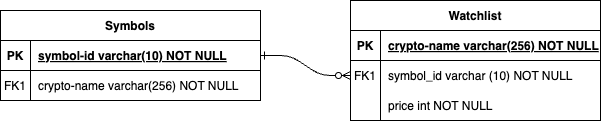

The diagram above was exported from draw.io. Its source (the exported page's mxGraphModel, read from the mxfile embedded in the PNG):
<mxGraphModel dx="1020" dy="582" grid="1" gridSize="10" guides="1" tooltips="1" connect="1" arrows="1" fold="1" page="1" pageScale="1" pageWidth="850" pageHeight="1100" math="0" shadow="0" extFonts="Permanent Marker^https://fonts.googleapis.com/css?family=Permanent+Marker">
  <root>
    <mxCell id="0" />
    <mxCell id="1" parent="0" />
    <mxCell id="C-vyLk0tnHw3VtMMgP7b-1" value="" style="edgeStyle=entityRelationEdgeStyle;endArrow=ERzeroToMany;startArrow=ERone;endFill=1;startFill=0;" parent="1" source="C-vyLk0tnHw3VtMMgP7b-24" target="C-vyLk0tnHw3VtMMgP7b-6" edge="1">
      <mxGeometry width="100" height="100" relative="1" as="geometry">
        <mxPoint x="340" y="720" as="sourcePoint" />
        <mxPoint x="440" y="620" as="targetPoint" />
      </mxGeometry>
    </mxCell>
    <mxCell id="C-vyLk0tnHw3VtMMgP7b-2" value="Watchlist" style="shape=table;startSize=30;container=1;collapsible=1;childLayout=tableLayout;fixedRows=1;rowLines=0;fontStyle=1;align=center;resizeLast=1;" parent="1" vertex="1">
      <mxGeometry x="460" y="110" width="250" height="120" as="geometry">
        <mxRectangle x="460" y="110" width="90" height="30" as="alternateBounds" />
      </mxGeometry>
    </mxCell>
    <mxCell id="C-vyLk0tnHw3VtMMgP7b-3" value="" style="shape=partialRectangle;collapsible=0;dropTarget=0;pointerEvents=0;fillColor=none;points=[[0,0.5],[1,0.5]];portConstraint=eastwest;top=0;left=0;right=0;bottom=1;" parent="C-vyLk0tnHw3VtMMgP7b-2" vertex="1">
      <mxGeometry y="30" width="250" height="30" as="geometry" />
    </mxCell>
    <mxCell id="C-vyLk0tnHw3VtMMgP7b-4" value="PK" style="shape=partialRectangle;overflow=hidden;connectable=0;fillColor=none;top=0;left=0;bottom=0;right=0;fontStyle=1;" parent="C-vyLk0tnHw3VtMMgP7b-3" vertex="1">
      <mxGeometry width="30" height="30" as="geometry">
        <mxRectangle width="30" height="30" as="alternateBounds" />
      </mxGeometry>
    </mxCell>
    <mxCell id="C-vyLk0tnHw3VtMMgP7b-5" value="crypto-name varchar(256) NOT NULL" style="shape=partialRectangle;overflow=hidden;connectable=0;fillColor=none;top=0;left=0;bottom=0;right=0;align=left;spacingLeft=6;fontStyle=5;" parent="C-vyLk0tnHw3VtMMgP7b-3" vertex="1">
      <mxGeometry x="30" width="220" height="30" as="geometry">
        <mxRectangle width="220" height="30" as="alternateBounds" />
      </mxGeometry>
    </mxCell>
    <mxCell id="C-vyLk0tnHw3VtMMgP7b-6" value="" style="shape=partialRectangle;collapsible=0;dropTarget=0;pointerEvents=0;fillColor=none;points=[[0,0.5],[1,0.5]];portConstraint=eastwest;top=0;left=0;right=0;bottom=0;" parent="C-vyLk0tnHw3VtMMgP7b-2" vertex="1">
      <mxGeometry y="60" width="250" height="30" as="geometry" />
    </mxCell>
    <mxCell id="C-vyLk0tnHw3VtMMgP7b-7" value="FK1" style="shape=partialRectangle;overflow=hidden;connectable=0;fillColor=none;top=0;left=0;bottom=0;right=0;" parent="C-vyLk0tnHw3VtMMgP7b-6" vertex="1">
      <mxGeometry width="30" height="30" as="geometry">
        <mxRectangle width="30" height="30" as="alternateBounds" />
      </mxGeometry>
    </mxCell>
    <mxCell id="C-vyLk0tnHw3VtMMgP7b-8" value="symbol_id varchar (10) NOT NULL" style="shape=partialRectangle;overflow=hidden;connectable=0;fillColor=none;top=0;left=0;bottom=0;right=0;align=left;spacingLeft=6;" parent="C-vyLk0tnHw3VtMMgP7b-6" vertex="1">
      <mxGeometry x="30" width="220" height="30" as="geometry">
        <mxRectangle width="220" height="30" as="alternateBounds" />
      </mxGeometry>
    </mxCell>
    <mxCell id="C-vyLk0tnHw3VtMMgP7b-9" value="" style="shape=partialRectangle;collapsible=0;dropTarget=0;pointerEvents=0;fillColor=none;points=[[0,0.5],[1,0.5]];portConstraint=eastwest;top=0;left=0;right=0;bottom=0;" parent="C-vyLk0tnHw3VtMMgP7b-2" vertex="1">
      <mxGeometry y="90" width="250" height="30" as="geometry" />
    </mxCell>
    <mxCell id="C-vyLk0tnHw3VtMMgP7b-10" value="" style="shape=partialRectangle;overflow=hidden;connectable=0;fillColor=none;top=0;left=0;bottom=0;right=0;" parent="C-vyLk0tnHw3VtMMgP7b-9" vertex="1">
      <mxGeometry width="30" height="30" as="geometry">
        <mxRectangle width="30" height="30" as="alternateBounds" />
      </mxGeometry>
    </mxCell>
    <mxCell id="C-vyLk0tnHw3VtMMgP7b-11" value="price int NOT NULL" style="shape=partialRectangle;overflow=hidden;connectable=0;fillColor=none;top=0;left=0;bottom=0;right=0;align=left;spacingLeft=6;" parent="C-vyLk0tnHw3VtMMgP7b-9" vertex="1">
      <mxGeometry x="30" width="220" height="30" as="geometry">
        <mxRectangle width="220" height="30" as="alternateBounds" />
      </mxGeometry>
    </mxCell>
    <mxCell id="C-vyLk0tnHw3VtMMgP7b-23" value="Symbols" style="shape=table;startSize=30;container=1;collapsible=1;childLayout=tableLayout;fixedRows=1;rowLines=0;fontStyle=1;align=center;resizeLast=1;" parent="1" vertex="1">
      <mxGeometry x="110" y="120" width="260" height="90" as="geometry" />
    </mxCell>
    <mxCell id="C-vyLk0tnHw3VtMMgP7b-24" value="" style="shape=partialRectangle;collapsible=0;dropTarget=0;pointerEvents=0;fillColor=none;points=[[0,0.5],[1,0.5]];portConstraint=eastwest;top=0;left=0;right=0;bottom=1;" parent="C-vyLk0tnHw3VtMMgP7b-23" vertex="1">
      <mxGeometry y="30" width="260" height="30" as="geometry" />
    </mxCell>
    <mxCell id="C-vyLk0tnHw3VtMMgP7b-25" value="PK" style="shape=partialRectangle;overflow=hidden;connectable=0;fillColor=none;top=0;left=0;bottom=0;right=0;fontStyle=1;" parent="C-vyLk0tnHw3VtMMgP7b-24" vertex="1">
      <mxGeometry width="30" height="30" as="geometry">
        <mxRectangle width="30" height="30" as="alternateBounds" />
      </mxGeometry>
    </mxCell>
    <mxCell id="C-vyLk0tnHw3VtMMgP7b-26" value="symbol-id varchar(10) NOT NULL" style="shape=partialRectangle;overflow=hidden;connectable=0;fillColor=none;top=0;left=0;bottom=0;right=0;align=left;spacingLeft=6;fontStyle=5;" parent="C-vyLk0tnHw3VtMMgP7b-24" vertex="1">
      <mxGeometry x="30" width="230" height="30" as="geometry">
        <mxRectangle width="230" height="30" as="alternateBounds" />
      </mxGeometry>
    </mxCell>
    <mxCell id="C-vyLk0tnHw3VtMMgP7b-27" value="" style="shape=partialRectangle;collapsible=0;dropTarget=0;pointerEvents=0;fillColor=none;points=[[0,0.5],[1,0.5]];portConstraint=eastwest;top=0;left=0;right=0;bottom=0;" parent="C-vyLk0tnHw3VtMMgP7b-23" vertex="1">
      <mxGeometry y="60" width="260" height="30" as="geometry" />
    </mxCell>
    <mxCell id="C-vyLk0tnHw3VtMMgP7b-28" value="FK1" style="shape=partialRectangle;overflow=hidden;connectable=0;fillColor=none;top=0;left=0;bottom=0;right=0;" parent="C-vyLk0tnHw3VtMMgP7b-27" vertex="1">
      <mxGeometry width="30" height="30" as="geometry">
        <mxRectangle width="30" height="30" as="alternateBounds" />
      </mxGeometry>
    </mxCell>
    <mxCell id="C-vyLk0tnHw3VtMMgP7b-29" value="crypto-name varchar(256) NOT NULL" style="shape=partialRectangle;overflow=hidden;connectable=0;fillColor=none;top=0;left=0;bottom=0;right=0;align=left;spacingLeft=6;" parent="C-vyLk0tnHw3VtMMgP7b-27" vertex="1">
      <mxGeometry x="30" width="230" height="30" as="geometry">
        <mxRectangle width="230" height="30" as="alternateBounds" />
      </mxGeometry>
    </mxCell>
  </root>
</mxGraphModel>